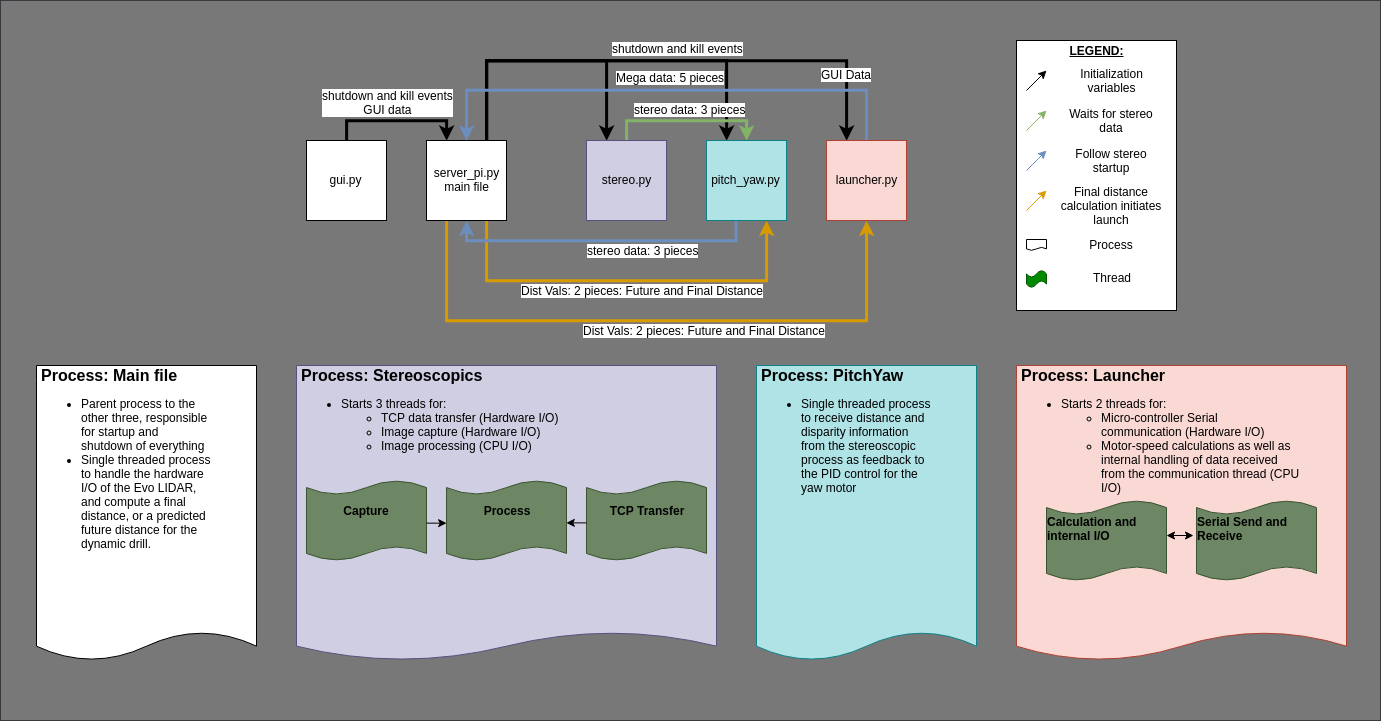

The diagram above was exported from draw.io. Its source (the exported page's mxGraphModel, read from the mxfile embedded in the PNG):
<mxGraphModel dx="2694" dy="1855" grid="1" gridSize="10" guides="1" tooltips="1" connect="1" arrows="1" fold="1" page="1" pageScale="1" pageWidth="1100" pageHeight="850" math="0" shadow="0">
  <root>
    <mxCell id="0" />
    <mxCell id="1" parent="0" />
    <mxCell id="-bKacF8LfckFW3GGfx4j-1" value="" style="rounded=0;whiteSpace=wrap;html=1;fillColor=#787878;strokeColor=#36393d;" vertex="1" parent="1">
      <mxGeometry x="-146" y="-20" width="1380" height="720" as="geometry" />
    </mxCell>
    <mxCell id="G9mudXgVwkdHAa_Uf7Gj-39" value="" style="rounded=0;whiteSpace=wrap;html=1;" parent="1" vertex="1">
      <mxGeometry x="870" y="20" width="160" height="270" as="geometry" />
    </mxCell>
    <mxCell id="G9mudXgVwkdHAa_Uf7Gj-24" value="" style="edgeStyle=orthogonalEdgeStyle;rounded=0;orthogonalLoop=1;jettySize=auto;html=1;entryX=0.75;entryY=1;entryDx=0;entryDy=0;exitX=0.75;exitY=1;exitDx=0;exitDy=0;fillColor=#ffe6cc;strokeColor=#d79b00;strokeWidth=3;" parent="1" source="G9mudXgVwkdHAa_Uf7Gj-1" target="G9mudXgVwkdHAa_Uf7Gj-4" edge="1">
      <mxGeometry relative="1" as="geometry">
        <mxPoint x="340" y="210" as="sourcePoint" />
        <mxPoint x="320" y="280" as="targetPoint" />
        <Array as="points">
          <mxPoint x="340" y="260" />
          <mxPoint x="620" y="260" />
        </Array>
      </mxGeometry>
    </mxCell>
    <mxCell id="G9mudXgVwkdHAa_Uf7Gj-25" value="Dist Vals: 2 pieces: Future and Final Distance" style="text;html=1;resizable=0;points=[];align=center;verticalAlign=middle;labelBackgroundColor=#ffffff;" parent="G9mudXgVwkdHAa_Uf7Gj-24" vertex="1" connectable="0">
      <mxGeometry x="0.1" y="-2" relative="1" as="geometry">
        <mxPoint x="-5" y="7" as="offset" />
      </mxGeometry>
    </mxCell>
    <mxCell id="G9mudXgVwkdHAa_Uf7Gj-27" value="" style="edgeStyle=orthogonalEdgeStyle;rounded=0;orthogonalLoop=1;jettySize=auto;html=1;exitX=0.25;exitY=1;exitDx=0;exitDy=0;entryX=0.5;entryY=1;entryDx=0;entryDy=0;fillColor=#ffe6cc;strokeColor=#d79b00;strokeWidth=3;" parent="1" source="G9mudXgVwkdHAa_Uf7Gj-1" target="G9mudXgVwkdHAa_Uf7Gj-2" edge="1">
      <mxGeometry relative="1" as="geometry">
        <mxPoint x="300" y="210" as="sourcePoint" />
        <mxPoint x="320" y="280" as="targetPoint" />
        <Array as="points">
          <mxPoint x="300" y="300" />
          <mxPoint x="720" y="300" />
        </Array>
      </mxGeometry>
    </mxCell>
    <mxCell id="G9mudXgVwkdHAa_Uf7Gj-28" value="Dist Vals: 2 pieces: Future and Final Distance" style="text;html=1;resizable=0;points=[];align=center;verticalAlign=middle;labelBackgroundColor=#ffffff;" parent="G9mudXgVwkdHAa_Uf7Gj-27" vertex="1" connectable="0">
      <mxGeometry x="0.1621" y="-5" relative="1" as="geometry">
        <mxPoint x="-3" y="4" as="offset" />
      </mxGeometry>
    </mxCell>
    <mxCell id="G9mudXgVwkdHAa_Uf7Gj-34" style="edgeStyle=orthogonalEdgeStyle;rounded=0;orthogonalLoop=1;jettySize=auto;html=1;exitX=0.75;exitY=0;exitDx=0;exitDy=0;entryX=0.25;entryY=0;entryDx=0;entryDy=0;strokeWidth=3;" parent="1" source="G9mudXgVwkdHAa_Uf7Gj-1" target="G9mudXgVwkdHAa_Uf7Gj-3" edge="1">
      <mxGeometry relative="1" as="geometry">
        <Array as="points">
          <mxPoint x="340" y="40" />
          <mxPoint x="460" y="40" />
        </Array>
      </mxGeometry>
    </mxCell>
    <mxCell id="G9mudXgVwkdHAa_Uf7Gj-35" style="edgeStyle=orthogonalEdgeStyle;rounded=0;orthogonalLoop=1;jettySize=auto;html=1;exitX=0.75;exitY=0;exitDx=0;exitDy=0;entryX=0.25;entryY=0;entryDx=0;entryDy=0;strokeWidth=3;" parent="1" source="G9mudXgVwkdHAa_Uf7Gj-1" target="G9mudXgVwkdHAa_Uf7Gj-4" edge="1">
      <mxGeometry relative="1" as="geometry">
        <Array as="points">
          <mxPoint x="340" y="40" />
          <mxPoint x="580" y="40" />
        </Array>
      </mxGeometry>
    </mxCell>
    <mxCell id="G9mudXgVwkdHAa_Uf7Gj-36" style="edgeStyle=orthogonalEdgeStyle;rounded=0;orthogonalLoop=1;jettySize=auto;html=1;exitX=0.75;exitY=0;exitDx=0;exitDy=0;entryX=0.25;entryY=0;entryDx=0;entryDy=0;strokeWidth=3;" parent="1" source="G9mudXgVwkdHAa_Uf7Gj-1" target="G9mudXgVwkdHAa_Uf7Gj-2" edge="1">
      <mxGeometry relative="1" as="geometry">
        <Array as="points">
          <mxPoint x="340" y="40" />
          <mxPoint x="700" y="40" />
        </Array>
      </mxGeometry>
    </mxCell>
    <mxCell id="G9mudXgVwkdHAa_Uf7Gj-37" value="shutdown and kill events" style="text;html=1;resizable=0;points=[];align=center;verticalAlign=middle;labelBackgroundColor=#ffffff;" parent="G9mudXgVwkdHAa_Uf7Gj-36" vertex="1" connectable="0">
      <mxGeometry x="0.0917" y="-5" relative="1" as="geometry">
        <mxPoint x="-13" y="-18" as="offset" />
      </mxGeometry>
    </mxCell>
    <mxCell id="G9mudXgVwkdHAa_Uf7Gj-45" value="GUI Data" style="text;html=1;resizable=0;points=[];align=center;verticalAlign=middle;labelBackgroundColor=#ffffff;" parent="G9mudXgVwkdHAa_Uf7Gj-36" vertex="1" connectable="0">
      <mxGeometry x="0.7423" y="-1" relative="1" as="geometry">
        <mxPoint as="offset" />
      </mxGeometry>
    </mxCell>
    <mxCell id="G9mudXgVwkdHAa_Uf7Gj-1" value="server_pi.py&lt;br&gt;main file&lt;br&gt;" style="whiteSpace=wrap;html=1;aspect=fixed;" parent="1" vertex="1">
      <mxGeometry x="280" y="120" width="80" height="80" as="geometry" />
    </mxCell>
    <mxCell id="G9mudXgVwkdHAa_Uf7Gj-17" value="" style="edgeStyle=orthogonalEdgeStyle;rounded=0;orthogonalLoop=1;jettySize=auto;html=1;entryX=0.5;entryY=0;entryDx=0;entryDy=0;fillColor=#dae8fc;strokeColor=#6c8ebf;exitX=0.5;exitY=0;exitDx=0;exitDy=0;strokeWidth=3;" parent="1" source="G9mudXgVwkdHAa_Uf7Gj-2" target="G9mudXgVwkdHAa_Uf7Gj-1" edge="1">
      <mxGeometry relative="1" as="geometry">
        <mxPoint x="430" y="30" as="targetPoint" />
        <Array as="points">
          <mxPoint x="720" y="70" />
          <mxPoint x="320" y="70" />
        </Array>
      </mxGeometry>
    </mxCell>
    <mxCell id="G9mudXgVwkdHAa_Uf7Gj-20" value="Mega data: 5 pieces" style="text;html=1;resizable=0;points=[];align=center;verticalAlign=middle;labelBackgroundColor=#ffffff;" parent="G9mudXgVwkdHAa_Uf7Gj-17" vertex="1" connectable="0">
      <mxGeometry x="-0.4217" y="4" relative="1" as="geometry">
        <mxPoint x="-103" y="-17" as="offset" />
      </mxGeometry>
    </mxCell>
    <mxCell id="G9mudXgVwkdHAa_Uf7Gj-2" value="launcher.py" style="whiteSpace=wrap;html=1;aspect=fixed;fillColor=#fad9d5;strokeColor=#ae4132;" parent="1" vertex="1">
      <mxGeometry x="680" y="120" width="80" height="80" as="geometry" />
    </mxCell>
    <mxCell id="G9mudXgVwkdHAa_Uf7Gj-13" value="" style="edgeStyle=orthogonalEdgeStyle;rounded=0;orthogonalLoop=1;jettySize=auto;html=1;entryX=0.5;entryY=0;entryDx=0;entryDy=0;exitX=0.5;exitY=0;exitDx=0;exitDy=0;fillColor=#d5e8d4;strokeColor=#82b366;strokeWidth=3;" parent="1" source="G9mudXgVwkdHAa_Uf7Gj-3" target="G9mudXgVwkdHAa_Uf7Gj-4" edge="1">
      <mxGeometry relative="1" as="geometry">
        <mxPoint x="610" y="230" as="targetPoint" />
      </mxGeometry>
    </mxCell>
    <mxCell id="G9mudXgVwkdHAa_Uf7Gj-18" value="stereo data: 3 pieces" style="text;html=1;resizable=0;points=[];align=center;verticalAlign=middle;labelBackgroundColor=#ffffff;" parent="G9mudXgVwkdHAa_Uf7Gj-13" vertex="1" connectable="0">
      <mxGeometry x="0.2125" y="1" relative="1" as="geometry">
        <mxPoint x="-14" y="-11" as="offset" />
      </mxGeometry>
    </mxCell>
    <mxCell id="G9mudXgVwkdHAa_Uf7Gj-3" value="stereo.py" style="whiteSpace=wrap;html=1;aspect=fixed;fillColor=#d0cee2;strokeColor=#56517e;" parent="1" vertex="1">
      <mxGeometry x="440" y="120" width="80" height="80" as="geometry" />
    </mxCell>
    <mxCell id="G9mudXgVwkdHAa_Uf7Gj-15" value="" style="edgeStyle=orthogonalEdgeStyle;rounded=0;orthogonalLoop=1;jettySize=auto;html=1;entryX=0.5;entryY=1;entryDx=0;entryDy=0;fillColor=#dae8fc;strokeColor=#6c8ebf;strokeWidth=3;" parent="1" source="G9mudXgVwkdHAa_Uf7Gj-4" target="G9mudXgVwkdHAa_Uf7Gj-1" edge="1">
      <mxGeometry relative="1" as="geometry">
        <mxPoint x="560" y="280" as="targetPoint" />
        <Array as="points">
          <mxPoint x="590" y="220" />
          <mxPoint x="320" y="220" />
        </Array>
      </mxGeometry>
    </mxCell>
    <mxCell id="G9mudXgVwkdHAa_Uf7Gj-19" value="stereo data: 3 pieces" style="text;html=1;resizable=0;points=[];align=center;verticalAlign=middle;labelBackgroundColor=#ffffff;" parent="G9mudXgVwkdHAa_Uf7Gj-15" vertex="1" connectable="0">
      <mxGeometry x="-0.3143" y="3" relative="1" as="geometry">
        <mxPoint x="-8" y="6" as="offset" />
      </mxGeometry>
    </mxCell>
    <mxCell id="G9mudXgVwkdHAa_Uf7Gj-4" value="pitch_yaw.py" style="whiteSpace=wrap;html=1;aspect=fixed;fillColor=#b0e3e6;strokeColor=#0e8088;" parent="1" vertex="1">
      <mxGeometry x="560" y="120" width="80" height="80" as="geometry" />
    </mxCell>
    <mxCell id="G9mudXgVwkdHAa_Uf7Gj-32" value="" style="edgeStyle=orthogonalEdgeStyle;rounded=0;orthogonalLoop=1;jettySize=auto;html=1;entryX=0.25;entryY=0;entryDx=0;entryDy=0;exitX=0.5;exitY=0;exitDx=0;exitDy=0;strokeWidth=3;" parent="1" source="G9mudXgVwkdHAa_Uf7Gj-29" target="G9mudXgVwkdHAa_Uf7Gj-1" edge="1">
      <mxGeometry relative="1" as="geometry">
        <mxPoint x="200" y="40" as="targetPoint" />
      </mxGeometry>
    </mxCell>
    <mxCell id="G9mudXgVwkdHAa_Uf7Gj-33" value="shutdown and kill events&lt;br&gt;GUI data&lt;br&gt;" style="text;html=1;resizable=0;points=[];align=center;verticalAlign=middle;labelBackgroundColor=#ffffff;" parent="G9mudXgVwkdHAa_Uf7Gj-32" vertex="1" connectable="0">
      <mxGeometry x="0.3429" y="-6" relative="1" as="geometry">
        <mxPoint x="-33" y="-25" as="offset" />
      </mxGeometry>
    </mxCell>
    <mxCell id="G9mudXgVwkdHAa_Uf7Gj-29" value="gui.py&lt;br&gt;" style="whiteSpace=wrap;html=1;aspect=fixed;" parent="1" vertex="1">
      <mxGeometry x="160" y="120" width="80" height="80" as="geometry" />
    </mxCell>
    <mxCell id="G9mudXgVwkdHAa_Uf7Gj-38" value="" style="endArrow=classic;html=1;fillColor=#ffffff;strokeColor=#000000;" parent="1" edge="1">
      <mxGeometry width="50" height="50" relative="1" as="geometry">
        <mxPoint x="880" y="70" as="sourcePoint" />
        <mxPoint x="900" y="50" as="targetPoint" />
      </mxGeometry>
    </mxCell>
    <mxCell id="G9mudXgVwkdHAa_Uf7Gj-40" value="&lt;b&gt;&lt;u&gt;LEGEND:&lt;/u&gt;&lt;/b&gt;" style="text;html=1;strokeColor=none;fillColor=none;align=center;verticalAlign=middle;whiteSpace=wrap;rounded=0;" parent="1" vertex="1">
      <mxGeometry x="930" y="20" width="40" height="20" as="geometry" />
    </mxCell>
    <mxCell id="G9mudXgVwkdHAa_Uf7Gj-41" value="" style="endArrow=classic;html=1;fillColor=#d5e8d4;strokeColor=#82b366;" parent="1" edge="1">
      <mxGeometry width="50" height="50" relative="1" as="geometry">
        <mxPoint x="880" y="110" as="sourcePoint" />
        <mxPoint x="900" y="90" as="targetPoint" />
      </mxGeometry>
    </mxCell>
    <mxCell id="G9mudXgVwkdHAa_Uf7Gj-42" value="" style="endArrow=classic;html=1;fillColor=#dae8fc;strokeColor=#6c8ebf;" parent="1" edge="1">
      <mxGeometry width="50" height="50" relative="1" as="geometry">
        <mxPoint x="880" y="150" as="sourcePoint" />
        <mxPoint x="900" y="130" as="targetPoint" />
      </mxGeometry>
    </mxCell>
    <mxCell id="G9mudXgVwkdHAa_Uf7Gj-43" value="" style="endArrow=classic;html=1;fillColor=#ffe6cc;strokeColor=#d79b00;" parent="1" edge="1">
      <mxGeometry width="50" height="50" relative="1" as="geometry">
        <mxPoint x="880" y="190" as="sourcePoint" />
        <mxPoint x="900" y="170" as="targetPoint" />
      </mxGeometry>
    </mxCell>
    <mxCell id="G9mudXgVwkdHAa_Uf7Gj-44" value="Initialization variables" style="text;html=1;strokeColor=none;fillColor=none;align=center;verticalAlign=middle;whiteSpace=wrap;rounded=0;" parent="1" vertex="1">
      <mxGeometry x="911" y="50" width="109" height="20" as="geometry" />
    </mxCell>
    <mxCell id="G9mudXgVwkdHAa_Uf7Gj-46" value="Waits for stereo data" style="text;html=1;strokeColor=none;fillColor=none;align=center;verticalAlign=middle;whiteSpace=wrap;rounded=0;" parent="1" vertex="1">
      <mxGeometry x="910" y="90" width="110" height="20" as="geometry" />
    </mxCell>
    <mxCell id="G9mudXgVwkdHAa_Uf7Gj-47" value="Follow stereo startup" style="text;html=1;strokeColor=none;fillColor=none;align=center;verticalAlign=middle;whiteSpace=wrap;rounded=0;" parent="1" vertex="1">
      <mxGeometry x="910" y="130" width="110" height="20" as="geometry" />
    </mxCell>
    <mxCell id="G9mudXgVwkdHAa_Uf7Gj-48" value="Final distance calculation initiates launch" style="text;html=1;strokeColor=none;fillColor=none;align=center;verticalAlign=middle;whiteSpace=wrap;rounded=0;" parent="1" vertex="1">
      <mxGeometry x="910" y="175" width="110" height="20" as="geometry" />
    </mxCell>
    <mxCell id="-bKacF8LfckFW3GGfx4j-3" value="" style="shape=document;whiteSpace=wrap;html=1;boundedLbl=1;fillColor=#d0cee2;strokeColor=#56517e;size=0.09717514124293772;" vertex="1" parent="1">
      <mxGeometry x="150" y="345" width="420" height="295" as="geometry" />
    </mxCell>
    <mxCell id="-bKacF8LfckFW3GGfx4j-6" value="&lt;h1 style=&quot;font-size: 16px&quot;&gt;&lt;font&gt;Process:&amp;nbsp;&lt;/font&gt;Stereoscopics&amp;nbsp;&lt;/h1&gt;&lt;p&gt;&lt;/p&gt;&lt;ul&gt;&lt;li&gt;Starts 3 threads for:&lt;/li&gt;&lt;ul&gt;&lt;li&gt;TCP data transfer (Hardware I/O)&lt;/li&gt;&lt;li&gt;Image capture (Hardware I/O)&lt;/li&gt;&lt;li&gt;Image processing (CPU I/O)&lt;/li&gt;&lt;/ul&gt;&lt;/ul&gt;&lt;p&gt;&lt;/p&gt;" style="text;html=1;strokeColor=none;fillColor=none;spacing=5;spacingTop=-20;whiteSpace=wrap;overflow=hidden;rounded=0;" vertex="1" parent="1">
      <mxGeometry x="150" y="345" width="380" height="265" as="geometry" />
    </mxCell>
    <mxCell id="-bKacF8LfckFW3GGfx4j-8" value="" style="shape=document;whiteSpace=wrap;html=1;boundedLbl=1;fillColor=#b0e3e6;strokeColor=#0e8088;size=0.09717514124293772;" vertex="1" parent="1">
      <mxGeometry x="610" y="345" width="220" height="295" as="geometry" />
    </mxCell>
    <mxCell id="-bKacF8LfckFW3GGfx4j-9" value="&lt;h1 style=&quot;font-size: 16px&quot;&gt;&lt;font style=&quot;font-size: 16px&quot;&gt;Process:&amp;nbsp;&lt;/font&gt;PitchYaw&lt;/h1&gt;&lt;p&gt;&lt;/p&gt;&lt;ul&gt;&lt;li&gt;Single threaded process to receive distance and disparity information from the stereoscopic process as feedback to the PID control for the yaw motor&lt;/li&gt;&lt;/ul&gt;&lt;p&gt;&lt;/p&gt;" style="text;html=1;strokeColor=none;fillColor=none;spacing=5;spacingTop=-20;whiteSpace=wrap;overflow=hidden;rounded=0;" vertex="1" parent="1">
      <mxGeometry x="610" y="345" width="180" height="265" as="geometry" />
    </mxCell>
    <mxCell id="-bKacF8LfckFW3GGfx4j-12" value="" style="shape=document;whiteSpace=wrap;html=1;boundedLbl=1;fillColor=#fad9d5;strokeColor=#ae4132;size=0.09717514124293772;" vertex="1" parent="1">
      <mxGeometry x="870" y="345" width="330" height="295" as="geometry" />
    </mxCell>
    <mxCell id="-bKacF8LfckFW3GGfx4j-13" value="&lt;h1 style=&quot;font-size: 16px&quot;&gt;&lt;font style=&quot;font-size: 16px&quot;&gt;Process:&amp;nbsp;&lt;/font&gt;Launcher&lt;/h1&gt;&lt;p&gt;&lt;/p&gt;&lt;ul&gt;&lt;li&gt;Starts 2 threads for:&lt;/li&gt;&lt;ul&gt;&lt;li&gt;Micro-controller Serial communication (Hardware I/O)&lt;/li&gt;&lt;li&gt;Motor-speed calculations as well as internal handling of data received from the communication thread (CPU I/O)&lt;br&gt;&lt;/li&gt;&lt;/ul&gt;&lt;/ul&gt;&lt;p&gt;&lt;/p&gt;" style="text;html=1;strokeColor=none;fillColor=none;spacing=5;spacingTop=-20;whiteSpace=wrap;overflow=hidden;rounded=0;" vertex="1" parent="1">
      <mxGeometry x="870" y="345" width="290" height="265" as="geometry" />
    </mxCell>
    <mxCell id="-bKacF8LfckFW3GGfx4j-14" value="" style="shape=tape;whiteSpace=wrap;html=1;fillColor=#6d8764;size=0.17666666666667197;strokeColor=#3A5431;fontColor=#ffffff;" vertex="1" parent="1">
      <mxGeometry x="160" y="460" width="120" height="80" as="geometry" />
    </mxCell>
    <mxCell id="-bKacF8LfckFW3GGfx4j-17" value="" style="shape=tape;whiteSpace=wrap;html=1;fillColor=#6d8764;size=0.17666666666667197;strokeColor=#3A5431;fontColor=#ffffff;" vertex="1" parent="1">
      <mxGeometry x="300" y="460" width="120" height="80" as="geometry" />
    </mxCell>
    <mxCell id="-bKacF8LfckFW3GGfx4j-18" value="" style="shape=tape;whiteSpace=wrap;html=1;fillColor=#6d8764;size=0.17666666666667197;strokeColor=#3A5431;fontColor=#ffffff;" vertex="1" parent="1">
      <mxGeometry x="440" y="460" width="120" height="80" as="geometry" />
    </mxCell>
    <mxCell id="-bKacF8LfckFW3GGfx4j-19" value="&lt;div style=&quot;text-align: left&quot;&gt;&lt;b&gt;Capture&lt;/b&gt;&lt;/div&gt;" style="text;html=1;strokeColor=none;fillColor=none;align=center;verticalAlign=middle;whiteSpace=wrap;rounded=0;" vertex="1" parent="1">
      <mxGeometry x="160" y="465" width="120" height="50" as="geometry" />
    </mxCell>
    <mxCell id="-bKacF8LfckFW3GGfx4j-20" value="&lt;div style=&quot;text-align: left&quot;&gt;&lt;b&gt;Process&lt;/b&gt;&lt;/div&gt;" style="text;html=1;strokeColor=none;fillColor=none;align=center;verticalAlign=middle;whiteSpace=wrap;rounded=0;" vertex="1" parent="1">
      <mxGeometry x="300" y="465" width="120" height="50" as="geometry" />
    </mxCell>
    <mxCell id="-bKacF8LfckFW3GGfx4j-21" value="&lt;div style=&quot;text-align: left&quot;&gt;&lt;b&gt;TCP Transfer&lt;/b&gt;&lt;/div&gt;" style="text;html=1;strokeColor=none;fillColor=none;align=center;verticalAlign=middle;whiteSpace=wrap;rounded=0;" vertex="1" parent="1">
      <mxGeometry x="440" y="465" width="120" height="50" as="geometry" />
    </mxCell>
    <mxCell id="-bKacF8LfckFW3GGfx4j-22" value="" style="endArrow=classic;html=1;strokeWidth=1;entryX=0;entryY=0.75;entryDx=0;entryDy=0;exitX=1;exitY=0.75;exitDx=0;exitDy=0;" edge="1" parent="1" source="-bKacF8LfckFW3GGfx4j-19" target="-bKacF8LfckFW3GGfx4j-20">
      <mxGeometry width="50" height="50" relative="1" as="geometry">
        <mxPoint x="130" y="880" as="sourcePoint" />
        <mxPoint x="180" y="830" as="targetPoint" />
      </mxGeometry>
    </mxCell>
    <mxCell id="-bKacF8LfckFW3GGfx4j-24" value="" style="endArrow=none;html=1;strokeWidth=1;entryX=0;entryY=0.75;entryDx=0;entryDy=0;exitX=1;exitY=0.75;exitDx=0;exitDy=0;startArrow=classic;startFill=1;endFill=0;" edge="1" parent="1">
      <mxGeometry width="50" height="50" relative="1" as="geometry">
        <mxPoint x="419.7931034482758" y="502.3793103448277" as="sourcePoint" />
        <mxPoint x="439.7931034482758" y="502.3793103448277" as="targetPoint" />
      </mxGeometry>
    </mxCell>
    <mxCell id="-bKacF8LfckFW3GGfx4j-25" value="" style="shape=tape;whiteSpace=wrap;html=1;fillColor=#6d8764;size=0.17666666666667197;strokeColor=#3A5431;fontColor=#ffffff;" vertex="1" parent="1">
      <mxGeometry x="900" y="480" width="120" height="80" as="geometry" />
    </mxCell>
    <mxCell id="-bKacF8LfckFW3GGfx4j-26" value="" style="shape=tape;whiteSpace=wrap;html=1;fillColor=#6d8764;size=0.17666666666667197;strokeColor=#3A5431;fontColor=#ffffff;" vertex="1" parent="1">
      <mxGeometry x="1050" y="480" width="120" height="80" as="geometry" />
    </mxCell>
    <mxCell id="-bKacF8LfckFW3GGfx4j-27" value="&lt;div style=&quot;text-align: left&quot;&gt;&lt;b&gt;Calculation and internal I/O&lt;/b&gt;&lt;/div&gt;" style="text;html=1;strokeColor=none;fillColor=none;align=center;verticalAlign=middle;whiteSpace=wrap;rounded=0;" vertex="1" parent="1">
      <mxGeometry x="900" y="483" width="120" height="50" as="geometry" />
    </mxCell>
    <mxCell id="-bKacF8LfckFW3GGfx4j-28" value="&lt;div style=&quot;text-align: left&quot;&gt;&lt;b&gt;Serial Send and Receive&lt;/b&gt;&lt;/div&gt;" style="text;html=1;strokeColor=none;fillColor=none;align=center;verticalAlign=middle;whiteSpace=wrap;rounded=0;" vertex="1" parent="1">
      <mxGeometry x="1050" y="483" width="120" height="50" as="geometry" />
    </mxCell>
    <mxCell id="-bKacF8LfckFW3GGfx4j-29" value="" style="endArrow=classic;html=1;strokeWidth=1;startArrow=classic;startFill=1;" edge="1" parent="1">
      <mxGeometry width="50" height="50" relative="1" as="geometry">
        <mxPoint x="1020" y="515" as="sourcePoint" />
        <mxPoint x="1047" y="515" as="targetPoint" />
      </mxGeometry>
    </mxCell>
    <mxCell id="-bKacF8LfckFW3GGfx4j-30" value="" style="shape=document;whiteSpace=wrap;html=1;boundedLbl=1;fillColor=#ffffff;strokeColor=#000000;size=0.09717514124293772;" vertex="1" parent="1">
      <mxGeometry x="-110" y="345" width="220" height="295" as="geometry" />
    </mxCell>
    <mxCell id="-bKacF8LfckFW3GGfx4j-31" value="&lt;h1 style=&quot;font-size: 16px&quot;&gt;&lt;font style=&quot;font-size: 16px&quot;&gt;Process:&amp;nbsp;&lt;/font&gt;Main file&lt;/h1&gt;&lt;p&gt;&lt;/p&gt;&lt;ul&gt;&lt;li&gt;Parent process to the other three, responsible for startup and shutdown of everything&lt;/li&gt;&lt;li&gt;Single threaded process to handle the hardware I/O of the Evo LIDAR, and compute a final distance, or a predicted future distance for the dynamic drill.&lt;/li&gt;&lt;/ul&gt;&lt;p&gt;&lt;/p&gt;" style="text;html=1;strokeColor=none;fillColor=none;spacing=5;spacingTop=-20;whiteSpace=wrap;overflow=hidden;rounded=0;" vertex="1" parent="1">
      <mxGeometry x="-110" y="345" width="180" height="265" as="geometry" />
    </mxCell>
    <mxCell id="-bKacF8LfckFW3GGfx4j-32" value="" style="shape=document;whiteSpace=wrap;html=1;boundedLbl=1;fillColor=#ffffff;strokeColor=#000000;" vertex="1" parent="1">
      <mxGeometry x="880" y="219" width="20" height="11" as="geometry" />
    </mxCell>
    <mxCell id="-bKacF8LfckFW3GGfx4j-33" value="" style="shape=tape;whiteSpace=wrap;html=1;fillColor=#008a00;strokeColor=#005700;fontColor=#ffffff;" vertex="1" parent="1">
      <mxGeometry x="880" y="250" width="20" height="17" as="geometry" />
    </mxCell>
    <mxCell id="-bKacF8LfckFW3GGfx4j-34" value="Process" style="text;html=1;strokeColor=none;fillColor=none;align=center;verticalAlign=middle;whiteSpace=wrap;rounded=0;" vertex="1" parent="1">
      <mxGeometry x="910" y="214" width="110" height="20" as="geometry" />
    </mxCell>
    <mxCell id="-bKacF8LfckFW3GGfx4j-35" value="Thread&lt;br&gt;" style="text;html=1;strokeColor=none;fillColor=none;align=center;verticalAlign=middle;whiteSpace=wrap;rounded=0;" vertex="1" parent="1">
      <mxGeometry x="910" y="247" width="110" height="20" as="geometry" />
    </mxCell>
  </root>
</mxGraphModel>